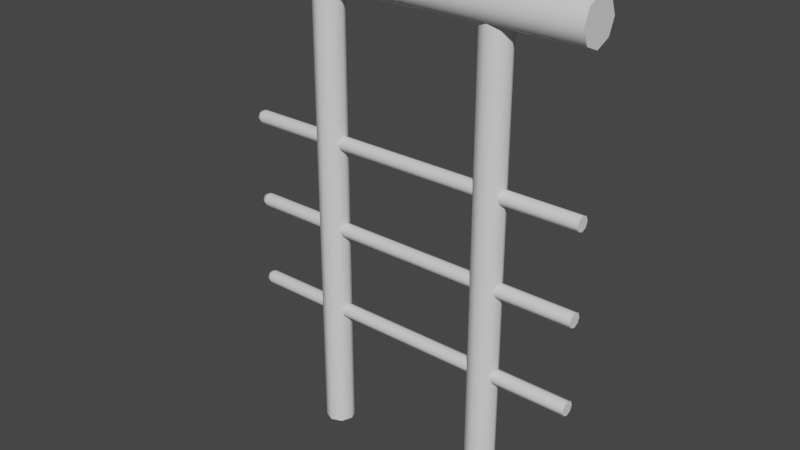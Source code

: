 # Source: railing_t_decor.blend  (saved by Blender 2.93.20; exported with 4.5.12 LTS)
import bpy
from mathutils import Matrix  # noqa: F401  (used for matrix-valued properties, if any)

bpy.ops.wm.read_factory_settings(use_empty=True)
scene = bpy.context.scene
scene.name = 'Scene'

# ---- collections
col_collection = bpy.data.collections.new('Collection'); scene.collection.children.link(col_collection)

# ---- node groups
ng_auto_smooth = bpy.data.node_groups.new('Auto Smooth', 'GeometryNodeTree')
_s = ng_auto_smooth.interface.new_socket(name='Geometry', in_out='OUTPUT', socket_type='NodeSocketGeometry')
_s = ng_auto_smooth.interface.new_socket(name='Geometry', in_out='INPUT', socket_type='NodeSocketGeometry')
_s = ng_auto_smooth.interface.new_socket(name='Angle', in_out='INPUT', socket_type='NodeSocketFloat')
_s.subtype = 'ANGLE'
_s.min_value = 0.0
_s.max_value = 3.142
ng_auto_smooth.is_modifier = True
_N = ng_auto_smooth.nodes; _L = ng_auto_smooth.links
n0 = _N.new('NodeGroupOutput'); n0.name = 'Group Output'; n0.location = (480, -100)
n1 = _N.new('NodeGroupInput'); n1.name = 'Group Input'; n1.location = (-420, -300)
n2 = _N.new('NodeGroupInput'); n2.name = 'Group Input.001'; n2.location = (-60, -100)
n3 = _N.new('GeometryNodeSetShadeSmooth'); n3.name = 'Set Shade Smooth'; n3.location = (120, -100)
n3.domain = 'EDGE'
n4 = _N.new('GeometryNodeSetShadeSmooth'); n4.name = 'Set Shade Smooth.001'; n4.location = (300, -100)
n5 = _N.new('GeometryNodeInputMeshEdgeAngle'); n5.name = 'Edge Angle'; n5.location = (-420, -220)
n6 = _N.new('GeometryNodeInputEdgeSmooth'); n6.name = 'Is Edge Smooth'; n6.location = (-60, -160)
n7 = _N.new('GeometryNodeInputShadeSmooth'); n7.name = 'Is Face Smooth'; n7.location = (-240, -340)
n8 = _N.new('FunctionNodeBooleanMath'); n8.name = 'Boolean Math'; n8.location = (-60, -220)
n9 = _N.new('FunctionNodeCompare'); n9.name = 'Compare'; n9.location = (-240, -180)
n9.operation = 'LESS_EQUAL'
_L.new(n5.outputs[0], n9.inputs[0])
_L.new(n4.outputs[0], n0.inputs[0])
_L.new(n1.outputs[1], n9.inputs[1])
_L.new(n9.outputs[0], n8.inputs[0])
_L.new(n7.outputs[0], n8.inputs[1])
_L.new(n2.outputs[0], n3.inputs[0])
_L.new(n6.outputs[0], n3.inputs[1])
_L.new(n3.outputs[0], n4.inputs[0])
_L.new(n8.outputs[0], n3.inputs[2])
n0.is_active_output = True

# ---- world
world_world = bpy.data.worlds.new('World'); scene.world = world_world
world_world.use_nodes = True; world_world.node_tree.nodes.clear()
_N = world_world.node_tree.nodes; _L = world_world.node_tree.links
n0 = _N.new('ShaderNodeOutputWorld'); n0.name = 'World Output'; n0.location = (300, 300)
n1 = _N.new('ShaderNodeBackground'); n1.name = 'Background'; n1.location = (10, 300)
n1.inputs[0].default_value = (0.05088, 0.05088, 0.05088, 1.0)
_L.new(n1.outputs[0], n0.inputs[0])
n0.is_active_output = True
world_world.color = (0.05088, 0.05088, 0.05088)
world_world.use_sun_shadow = False
world_world.sun_shadow_jitter_overblur = 0.0

# ---- meshes
me_cylinder = bpy.data.meshes.new('Cylinder')
me_cylinder.from_pydata([(0.25, -0.04205, 0.0), (0.25, -0.04205, 1.329), (0.2203, -0.02973, 0.0), (0.2203, -0.02973, 1.329), (0.208, -5.943e-09, 0.0), (0.208, -5.943e-09, 1.329), (0.2203, 0.02973, 0.0), (0.2203, 0.02973, 1.329), (0.25, 0.04205, 0.0), (0.25, 0.04205, 1.329), (0.2797, 0.02973, 0.0), (0.2797, 0.02973, 1.329), (0.292, -8.282e-09, 0.0), (0.292, -8.282e-09, 1.329), (0.2797, -0.02973, 0.0), (0.2797, -0.02973, 1.329), (-0.25, -0.04205, 0.0), (-0.25, -0.04205, 1.329), (-0.2797, -0.02973, 0.0), (-0.2797, -0.02973, 1.329), (-0.292, -5.943e-09, 0.0), (-0.292, -5.943e-09, 1.329), (-0.2797, 0.02973, 0.0), (-0.2797, 0.02973, 1.329), (-0.25, 0.04205, 0.0), (-0.25, 0.04205, 1.329), (-0.2203, 0.02973, 0.0), (-0.2203, 0.02973, 1.329), (-0.208, -8.282e-09, 0.0), (-0.208, -8.282e-09, 1.329), (-0.2203, -0.02973, 0.0), (-0.2203, -0.02973, 1.329), (-0.5101, 0.01008, 0.3533), (-0.5143, 0.01425, 0.3675), (-0.5101, 0.01008, 0.3818), (-0.5143, -2.833e-08, 0.3533), (-0.5202, -2.773e-08, 0.3675), (-0.5143, -2.833e-08, 0.3818), (-0.5101, -0.01008, 0.3533), (-0.5101, -0.01008, 0.3818), (-0.5143, -0.01425, 0.3675), (0.5, -0.01444, 0.3531), (-0.5, -0.01444, 0.3531), (0.5, -6.346e-09, 0.3471), (-0.5, -6.346e-09, 0.3471), (0.5, 0.01444, 0.3531), (-0.5, 0.01444, 0.3531), (0.5, 0.02042, 0.3675), (-0.5, -0.06, 1.326), (0.5, -0.06, 1.326), (-0.5, -0.04243, 1.369), (0.5, -0.04243, 1.369), (-0.5, -6.281e-09, 1.386), (0.5, -6.281e-09, 1.386), (-0.5, 0.04243, 1.369), (0.5, 0.04243, 1.369), (-0.5, 0.06, 1.326), (0.5, 0.06, 1.326), (-0.5, 0.04243, 1.284), (0.5, 0.04243, 1.284), (-0.5, -9.619e-09, 1.266), (0.5, -9.619e-09, 1.266), (-0.5, -0.04243, 1.284), (0.5, -0.04243, 1.284), (-0.5, -0.02042, 0.6175), (0.5, -0.02042, 0.6175), (-0.5, -0.01444, 0.632), (0.5, -0.01444, 0.632), (-0.5, -5.209e-09, 0.638), (0.5, -5.209e-09, 0.638), (-0.5, 0.01444, 0.632), (0.5, 0.01444, 0.632), (-0.5, 0.02042, 0.6175), (0.5, 0.02042, 0.6175), (-0.5, 0.01444, 0.6031), (0.5, 0.01444, 0.6031), (-0.5, -6.346e-09, 0.5971), (0.5, -6.346e-09, 0.5971), (-0.5, -0.01444, 0.6031), (0.5, -0.01444, 0.6031), (-0.5, 0.02042, 0.3675), (0.5, 0.01444, 0.382), (-0.5249, -0.02984, 1.369), (-0.5352, -0.0422, 1.326), (-0.5249, -0.02984, 1.284), (-0.5352, -3.361e-08, 1.369), (-0.5497, -3.184e-08, 1.326), (-0.5352, -3.361e-08, 1.284), (-0.5249, 0.02984, 1.369), (-0.5352, 0.0422, 1.326), (-0.5249, 0.02984, 1.284), (-0.5, 0.01444, 0.382), (0.5, -5.209e-09, 0.388), (-0.5, -5.209e-09, 0.388), (0.5, -0.01444, 0.382), (-0.5, -0.01444, 0.382), (0.5, -0.02042, 0.3675), (-0.5, -0.02042, 0.3675), (-0.5143, -0.01425, 0.6175), (-0.5101, -0.01008, 0.6318), (-0.5101, -0.01008, 0.6033), (-0.5143, -2.833e-08, 0.6318), (-0.5202, -2.773e-08, 0.6175), (-0.5143, -2.833e-08, 0.6033), (-0.5101, 0.01008, 0.6318), (-0.5143, 0.01425, 0.6175), (-0.5101, 0.01008, 0.6033), (-0.5101, 0.01008, 0.8533), (-0.5143, 0.01425, 0.8675), (-0.5101, 0.01008, 0.8818), (-0.5143, -2.833e-08, 0.8533), (-0.5202, -2.773e-08, 0.8675), (-0.5143, -2.833e-08, 0.8818), (-0.5101, -0.01008, 0.8533), (-0.5101, -0.01008, 0.8818), (-0.5143, -0.01425, 0.8675), (0.5, -0.01444, 0.8531), (-0.5, -0.01444, 0.8531), (0.5, -6.346e-09, 0.8471), (-0.5, -6.346e-09, 0.8471), (0.5, 0.01444, 0.8531), (-0.5, 0.01444, 0.8531), (0.5, 0.02042, 0.8675), (-0.5, 0.02042, 0.8675), (0.5, 0.01444, 0.882), (-0.5, 0.01444, 0.882), (0.5, -5.209e-09, 0.888), (-0.5, -5.209e-09, 0.888), (0.5, -0.01444, 0.882), (-0.5, -0.01444, 0.882), (0.5, -0.02042, 0.8675), (-0.5, -0.02042, 0.8675)], [], [(0, 1, 3, 2), (2, 3, 5, 4), (4, 5, 7, 6), (6, 7, 9, 8), (8, 9, 11, 10), (10, 11, 13, 12), (3, 1, 15, 13, 11, 9, 7, 5), (12, 13, 15, 14), (14, 15, 1, 0), (0, 2, 4, 6, 8, 10, 12, 14), (16, 17, 19, 18), (18, 19, 21, 20), (20, 21, 23, 22), (22, 23, 25, 24), (24, 25, 27, 26), (26, 27, 29, 28), (19, 17, 31, 29, 27, 25, 23, 21), (28, 29, 31, 30), (30, 31, 17, 16), (16, 18, 20, 22, 24, 26, 28, 30), (40, 38, 42, 97), (36, 37, 34, 33), (35, 36, 33, 32), (40, 39, 37, 36), (38, 40, 36, 35), (42, 41, 96, 97), (44, 43, 41, 42), (94, 96, 41, 43, 45, 47, 81, 92), (46, 45, 43, 44), (80, 47, 45, 46), (48, 49, 51, 50), (50, 51, 53, 52), (52, 53, 55, 54), (54, 55, 57, 56), (56, 57, 59, 58), (58, 59, 61, 60), (51, 49, 63, 61, 59, 57, 55, 53), (60, 61, 63, 62), (62, 63, 49, 48), (83, 84, 62, 48), (64, 65, 67, 66), (66, 67, 69, 68), (68, 69, 71, 70), (70, 71, 73, 72), (72, 73, 75, 74), (74, 75, 77, 76), (67, 65, 79, 77, 75, 73, 71, 69), (76, 77, 79, 78), (78, 79, 65, 64), (84, 83, 86, 87), (83, 82, 85, 86), (87, 86, 89, 90), (86, 85, 88, 89), (91, 81, 47, 80), (93, 92, 81, 91), (95, 94, 92, 93), (97, 96, 94, 95), (90, 89, 56, 58), (89, 88, 54, 56), (88, 85, 52, 54), (85, 82, 50, 52), (82, 83, 48, 50), (100, 98, 102, 103), (98, 99, 101, 102), (103, 102, 105, 106), (102, 101, 104, 105), (87, 90, 58, 60), (84, 87, 60, 62), (98, 100, 78, 64), (100, 103, 76, 78), (103, 106, 74, 76), (106, 105, 72, 74), (105, 104, 70, 72), (104, 101, 68, 70), (101, 99, 66, 68), (99, 98, 64, 66), (38, 35, 44, 42), (35, 32, 46, 44), (32, 33, 80, 46), (33, 34, 91, 80), (34, 37, 93, 91), (37, 39, 95, 93), (39, 40, 97, 95), (115, 113, 117, 131), (111, 112, 109, 108), (110, 111, 108, 107), (115, 114, 112, 111), (113, 115, 111, 110), (117, 116, 130, 131), (119, 118, 116, 117), (128, 130, 116, 118, 120, 122, 124, 126), (121, 120, 118, 119), (123, 122, 120, 121), (125, 124, 122, 123), (127, 126, 124, 125), (129, 128, 126, 127), (131, 130, 128, 129), (113, 110, 119, 117), (110, 107, 121, 119), (107, 108, 123, 121), (108, 109, 125, 123), (109, 112, 127, 125), (112, 114, 129, 127), (114, 115, 131, 129)])
me_cylinder.polygons.foreach_set('use_smooth', [True] * 104)
_uv = me_cylinder.uv_layers.new(name='UVMap')
_uv.uv.foreach_set('vector', [1.0, 0.5, 1.0, 1.0, 0.875, 1.0, 0.875, 0.5, 0.875, 0.5, 0.875, 1.0, 0.75, 1.0, 0.75, 0.5, 0.75, 0.5, 0.75, 1.0, 0.625, 1.0, 0.625, 0.5, 0.625, 0.5, 0.625, 1.0, 0.5, 1.0, 0.5, 0.5, 0.5, 0.5, 0.5, 1.0, 0.375, 1.0, 0.375, 0.5, 0.375, 0.5, 0.375, 1.0, 0.25, 1.0, 0.25, 0.5, 0.4197, 0.4197, 0.25, 0.49, 0.08029, 0.4197, 0.01, 0.25, 0.08029, 0.08029, 0.25, 0.01, 0.4197, 0.08029, 0.49, 0.25, 0.25, 0.5, 0.25, 1.0, 0.125, 1.0, 0.125, 0.5, 0.125, 0.5, 0.125, 1.0, 0.0, 1.0, 0.0, 0.5, 0.75, 0.49, 0.9197, 0.4197, 0.99, 0.25, 0.9197, 0.08029, 0.75, 0.01, 0.5803, 0.08029, 0.51, 0.25, 0.5803, 0.4197, 1.0, 0.5, 1.0, 1.0, 0.875, 1.0, 0.875, 0.5, 0.875, 0.5, 0.875, 1.0, 0.75, 1.0, 0.75, 0.5, 0.75, 0.5, 0.75, 1.0, 0.625, 1.0, 0.625, 0.5, 0.625, 0.5, 0.625, 1.0, 0.5, 1.0, 0.5, 0.5, 0.5, 0.5, 0.5, 1.0, 0.375, 1.0, 0.375, 0.5, 0.375, 0.5, 0.375, 1.0, 0.25, 1.0, 0.25, 0.5, 0.4197, 0.4197, 0.25, 0.49, 0.08029, 0.4197, 0.01, 0.25, 0.08029, 0.08029, 0.25, 0.01, 0.4197, 0.08029, 0.49, 0.25, 0.25, 0.5, 0.25, 1.0, 0.125, 1.0, 0.125, 0.5, 0.125, 0.5, 0.125, 1.0, 0.0, 1.0, 0.0, 0.5, 0.75, 0.49, 0.9197, 0.4197, 0.99, 0.25, 0.9197, 0.08029, 0.75, 0.01, 0.5803, 0.08029, 0.51, 0.25, 0.5803, 0.4197, 0.125, 0.5, 0.125, 0.25, 0.125, 0.5, 0.0, 0.5, 1.0, 0.5, 1.0, 0.75, 0.875, 0.75, 0.875, 0.5, 1.0, 0.25, 1.0, 0.5, 0.875, 0.5, 0.875, 0.25, 0.125, 0.5, 0.125, 0.75, 0.0, 0.75, 0.0, 0.5, 0.125, 0.25, 0.125, 0.5, 0.0, 0.5, 0.0, 0.25, 0.125, 0.5, 0.125, 1.0, 0.0, 1.0, 0.0, 0.5, 0.25, 0.5, 0.25, 1.0, 0.125, 1.0, 0.125, 0.5, 0.4197, 0.4197, 0.25, 0.49, 0.08029, 0.4197, 0.01, 0.25, 0.08029, 0.08029, 0.25, 0.01, 0.4197, 0.08029, 0.49, 0.25, 0.375, 0.5, 0.375, 1.0, 0.25, 1.0, 0.25, 0.5, 0.5, 0.5, 0.5, 1.0, 0.375, 1.0, 0.375, 0.5, 1.0, 0.5, 1.0, 1.0, 0.875, 1.0, 0.875, 0.5, 0.875, 0.5, 0.875, 1.0, 0.75, 1.0, 0.75, 0.5, 0.75, 0.5, 0.75, 1.0, 0.625, 1.0, 0.625, 0.5, 0.625, 0.5, 0.625, 1.0, 0.5, 1.0, 0.5, 0.5, 0.5, 0.5, 0.5, 1.0, 0.375, 1.0, 0.375, 0.5, 0.375, 0.5, 0.375, 1.0, 0.25, 1.0, 0.25, 0.5, 0.4197, 0.4197, 0.25, 0.49, 0.08029, 0.4197, 0.01, 0.25, 0.08029, 0.08029, 0.25, 0.01, 0.4197, 0.08029, 0.49, 0.25, 0.25, 0.5, 0.25, 1.0, 0.125, 1.0, 0.125, 0.5, 0.125, 0.5, 0.125, 1.0, 0.0, 1.0, 0.0, 0.5, 0.125, 0.5, 0.125, 0.25, 0.125, 0.5, 0.0, 0.5, 1.0, 0.5, 1.0, 1.0, 0.875, 1.0, 0.875, 0.5, 0.875, 0.5, 0.875, 1.0, 0.75, 1.0, 0.75, 0.5, 0.75, 0.5, 0.75, 1.0, 0.625, 1.0, 0.625, 0.5, 0.625, 0.5, 0.625, 1.0, 0.5, 1.0, 0.5, 0.5, 0.5, 0.5, 0.5, 1.0, 0.375, 1.0, 0.375, 0.5, 0.375, 0.5, 0.375, 1.0, 0.25, 1.0, 0.25, 0.5, 0.4197, 0.4197, 0.25, 0.49, 0.08029, 0.4197, 0.01, 0.25, 0.08029, 0.08029, 0.25, 0.01, 0.4197, 0.08029, 0.49, 0.25, 0.25, 0.5, 0.25, 1.0, 0.125, 1.0, 0.125, 0.5, 0.125, 0.5, 0.125, 1.0, 0.0, 1.0, 0.0, 0.5, 0.125, 0.25, 0.125, 0.5, 0.0, 0.5, 0.0, 0.25, 0.125, 0.5, 0.125, 0.75, 0.0, 0.75, 0.0, 0.5, 1.0, 0.25, 1.0, 0.5, 0.875, 0.5, 0.875, 0.25, 1.0, 0.5, 1.0, 0.75, 0.875, 0.75, 0.875, 0.5, 0.625, 0.5, 0.625, 1.0, 0.5, 1.0, 0.5, 0.5, 0.75, 0.5, 0.75, 1.0, 0.625, 1.0, 0.625, 0.5, 0.875, 0.5, 0.875, 1.0, 0.75, 1.0, 0.75, 0.5, 1.0, 0.5, 1.0, 1.0, 0.875, 1.0, 0.875, 0.5, 0.875, 0.25, 0.875, 0.5, 0.5, 0.5, 0.375, 0.5, 0.875, 0.5, 0.875, 0.75, 0.625, 0.5, 0.5, 0.5, 0.875, 0.75, 1.0, 0.75, 0.75, 0.5, 0.625, 0.5, 0.0, 0.75, 0.125, 0.75, 0.875, 0.5, 0.75, 0.5, 0.125, 0.75, 0.125, 0.5, 1.0, 0.5, 0.875, 0.5, 0.125, 0.25, 0.125, 0.5, 0.0, 0.5, 0.0, 0.25, 0.125, 0.5, 0.125, 0.75, 0.0, 0.75, 0.0, 0.5, 1.0, 0.25, 1.0, 0.5, 0.875, 0.5, 0.875, 0.25, 1.0, 0.5, 1.0, 0.75, 0.875, 0.75, 0.875, 0.5, 1.0, 0.25, 0.875, 0.25, 0.375, 0.5, 0.25, 0.5, 0.125, 0.25, 0.0, 0.25, 0.25, 0.5, 0.125, 0.5, 0.125, 0.5, 0.125, 0.25, 0.125, 0.5, 0.0, 0.5, 0.125, 0.25, 0.0, 0.25, 0.25, 0.5, 0.125, 0.5, 1.0, 0.25, 0.875, 0.25, 0.375, 0.5, 0.25, 0.5, 0.875, 0.25, 0.875, 0.5, 0.5, 0.5, 0.375, 0.5, 0.875, 0.5, 0.875, 0.75, 0.625, 0.5, 0.5, 0.5, 0.875, 0.75, 1.0, 0.75, 0.75, 0.5, 0.625, 0.5, 0.0, 0.75, 0.125, 0.75, 0.875, 0.5, 0.75, 0.5, 0.125, 0.75, 0.125, 0.5, 1.0, 0.5, 0.875, 0.5, 0.125, 0.25, 0.0, 0.25, 0.25, 0.5, 0.125, 0.5, 1.0, 0.25, 0.875, 0.25, 0.375, 0.5, 0.25, 0.5, 0.875, 0.25, 0.875, 0.5, 0.5, 0.5, 0.375, 0.5, 0.875, 0.5, 0.875, 0.75, 0.625, 0.5, 0.5, 0.5, 0.875, 0.75, 1.0, 0.75, 0.75, 0.5, 0.625, 0.5, 0.0, 0.75, 0.125, 0.75, 0.875, 0.5, 0.75, 0.5, 0.125, 0.75, 0.125, 0.5, 1.0, 0.5, 0.875, 0.5, 0.125, 0.5, 0.125, 0.25, 0.125, 0.5, 0.0, 0.5, 1.0, 0.5, 1.0, 0.75, 0.875, 0.75, 0.875, 0.5, 1.0, 0.25, 1.0, 0.5, 0.875, 0.5, 0.875, 0.25, 0.125, 0.5, 0.125, 0.75, 0.0, 0.75, 0.0, 0.5, 0.125, 0.25, 0.125, 0.5, 0.0, 0.5, 0.0, 0.25, 0.125, 0.5, 0.125, 1.0, 0.0, 1.0, 0.0, 0.5, 0.25, 0.5, 0.25, 1.0, 0.125, 1.0, 0.125, 0.5, 0.4197, 0.4197, 0.25, 0.49, 0.08029, 0.4197, 0.01, 0.25, 0.08029, 0.08029, 0.25, 0.01, 0.4197, 0.08029, 0.49, 0.25, 0.375, 0.5, 0.375, 1.0, 0.25, 1.0, 0.25, 0.5, 0.5, 0.5, 0.5, 1.0, 0.375, 1.0, 0.375, 0.5, 0.625, 0.5, 0.625, 1.0, 0.5, 1.0, 0.5, 0.5, 0.75, 0.5, 0.75, 1.0, 0.625, 1.0, 0.625, 0.5, 0.875, 0.5, 0.875, 1.0, 0.75, 1.0, 0.75, 0.5, 1.0, 0.5, 1.0, 1.0, 0.875, 1.0, 0.875, 0.5, 0.125, 0.25, 0.0, 0.25, 0.25, 0.5, 0.125, 0.5, 1.0, 0.25, 0.875, 0.25, 0.375, 0.5, 0.25, 0.5, 0.875, 0.25, 0.875, 0.5, 0.5, 0.5, 0.375, 0.5, 0.875, 0.5, 0.875, 0.75, 0.625, 0.5, 0.5, 0.5, 0.875, 0.75, 1.0, 0.75, 0.75, 0.5, 0.625, 0.5, 0.0, 0.75, 0.125, 0.75, 0.875, 0.5, 0.75, 0.5, 0.125, 0.75, 0.125, 0.5, 1.0, 0.5, 0.875, 0.5])
me_cylinder.use_remesh_fix_poles = True
me_cylinder.use_remesh_preserve_attributes = False
me_cylinder.update()

# ---- objects
ob_cylinder = bpy.data.objects.new('Cylinder', me_cylinder)

# ---- transforms, parenting, visibility, modifiers, constraints
ob_cylinder.location = (0.0, 0.0, 0.0)
_m = ob_cylinder.modifiers.new('Auto Smooth', 'NODES')
_m.node_group = ng_auto_smooth
_gi = [s.identifier for s in ng_auto_smooth.interface.items_tree if s.item_type == 'SOCKET' and s.in_out == 'INPUT']
_m[_gi[1]] = 0.8692  # Angle

# ---- collection membership
col_collection.objects.link(ob_cylinder)

# ---- scene / render settings (as saved in the file)
scene.frame_start = 1; scene.frame_end = 250; scene.frame_set(1)
scene.render.engine = 'BLENDER_EEVEE_NEXT'
scene.cycles.use_denoising = False
scene.cycles.samples = 128
scene.cycles.sampling_pattern = 'TABULATED_SOBOL'
scene.cycles.use_adaptive_sampling = False
scene.cycles.use_light_tree = False
scene.view_settings.view_transform = 'Filmic'
scene.unit_settings.scale_length = 2.0
bpy.context.view_layer.update()

# ---- added for rendering (the .blend has no active camera and no usable light): camera, sun
cam_auto = bpy.data.cameras.new('AutoCamera')
cam_auto.lens = 50.0
cam_auto.sensor_width = 36.0
cam_auto.clip_end = 1000.0
ob_auto_camera = bpy.data.objects.new('AutoCamera', cam_auto)
scene.collection.objects.link(ob_auto_camera)
ob_auto_camera.location = (1.58796, -1.93539, 1.98349)
ob_auto_camera.rotation_euler = (1.09748, -7.21219e-08, 0.694738)
scene.camera = ob_auto_camera
light_auto_sun = bpy.data.lights.new('AutoSun', 'SUN')
light_auto_sun.energy = 3.0
light_auto_sun.angle = 0.0523599
ob_auto_sun = bpy.data.objects.new('AutoSun', light_auto_sun)
scene.collection.objects.link(ob_auto_sun)
ob_auto_sun.rotation_euler = (0.872665, 0.174533, 0.523599)
bpy.context.view_layer.update()

